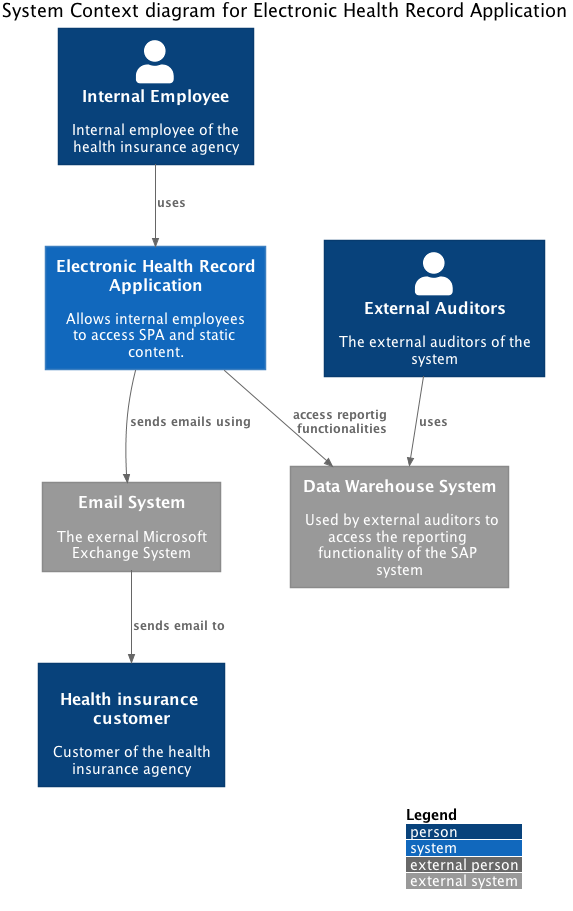

The diagram above was rendered by PlantUML. Its source (embedded in the PNG):
@startuml
!include https://raw.githubusercontent.com/plantuml-stdlib/C4-PlantUML/master/C4_Context.puml

LAYOUT_WITH_LEGEND()

title System Context diagram for Electronic Health Record Application

Person(employee, "Internal Employee", "Internal employee of the health insurance agency")
Person(customer, "Health insurance customer", "Customer of the health insurance agency", "user")
Person(auditor, "External Auditors", "The external auditors of the system")

System(app, "Electronic Health Record Application", "Allows internal employees to access SPA and static content.")

' System(apiServer, "Api Application", "Provides the overall accounting functionality by providing a synchronous JSON/HTTPS based API")

System_Ext(emailSystem, "Email System", "The exernal Microsoft Exchange System")
System_Ext(dataWHS, "Data Warehouse System", "Used by external auditors to access the reporting functionality of the SAP system")
' System_Ext(sapSystem, "SAP System", "SAP R/3 System connected asynchronously using RFC (Remote Function Call)")

Rel(employee, app, "uses")
' Rel(app, apiServer, "accesses functionalities")
Rel(app, emailSystem, "sends emails using")
Rel(emailSystem, customer, "sends email to")
Rel(app, dataWHS, "access reportig functionalities")
' Rel(apiServer, sapSystem, "uses")
' Rel(customer, app, "uses")
Rel(auditor, dataWHS, "uses")

 

@enduml